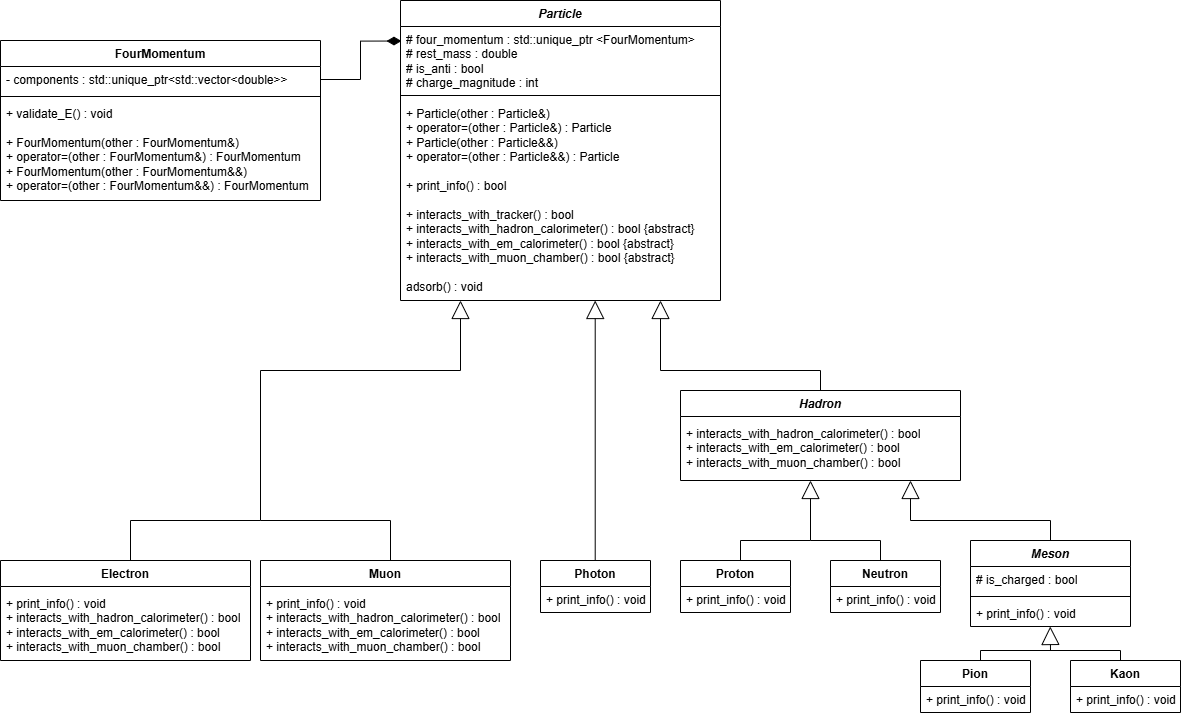

The diagram above was exported from draw.io. Its source (the exported page's mxGraphModel, read from the mxfile embedded in the PNG):
<mxGraphModel dx="2060" dy="1570" grid="1" gridSize="10" guides="1" tooltips="1" connect="1" arrows="1" fold="1" page="1" pageScale="1" pageWidth="1169" pageHeight="827" math="0" shadow="0">
  <root>
    <mxCell id="0" />
    <mxCell id="1" parent="0" />
    <mxCell id="_ZyaFQvhYmC1FNdz97Yb-1" parent="1" style="swimlane;fontStyle=1;align=center;verticalAlign=top;childLayout=stackLayout;horizontal=1;startSize=26;horizontalStack=0;resizeParent=1;resizeParentMax=0;resizeLast=0;collapsible=1;marginBottom=0;whiteSpace=wrap;html=1;" value="&lt;i&gt;Particle&lt;/i&gt;" vertex="1">
      <mxGeometry height="300" width="320" x="400" y="40" as="geometry">
        <mxRectangle height="30" width="80" x="400" y="40" as="alternateBounds" />
      </mxGeometry>
    </mxCell>
    <mxCell id="_ZyaFQvhYmC1FNdz97Yb-2" parent="_ZyaFQvhYmC1FNdz97Yb-1" style="text;strokeColor=none;fillColor=none;align=left;verticalAlign=top;spacingLeft=4;spacingRight=4;overflow=hidden;rotatable=0;points=[[0,0.5],[1,0.5]];portConstraint=eastwest;whiteSpace=wrap;html=1;" value="# four_momentum : std::unique_ptr &amp;lt;FourMomentum&amp;gt;&lt;div&gt;# rest_mass : double&lt;/div&gt;&lt;div&gt;# is_anti : bool&lt;/div&gt;&lt;div&gt;# charge_magnitude : int&lt;/div&gt;&lt;div&gt;&lt;br&gt;&lt;/div&gt;&lt;div&gt;&lt;br&gt;&lt;/div&gt;" vertex="1">
      <mxGeometry height="64" width="320" y="26" as="geometry" />
    </mxCell>
    <mxCell id="_ZyaFQvhYmC1FNdz97Yb-3" parent="_ZyaFQvhYmC1FNdz97Yb-1" style="line;strokeWidth=1;fillColor=none;align=left;verticalAlign=middle;spacingTop=-1;spacingLeft=3;spacingRight=3;rotatable=0;labelPosition=right;points=[];portConstraint=eastwest;strokeColor=inherit;" value="" vertex="1">
      <mxGeometry height="10" width="320" y="90" as="geometry" />
    </mxCell>
    <mxCell id="_ZyaFQvhYmC1FNdz97Yb-4" parent="_ZyaFQvhYmC1FNdz97Yb-1" style="text;strokeColor=none;fillColor=none;align=left;verticalAlign=top;spacingLeft=4;spacingRight=4;overflow=hidden;rotatable=0;points=[[0,0.5],[1,0.5]];portConstraint=eastwest;whiteSpace=wrap;html=1;" value="&lt;div&gt;+ Particle(other : Particle&amp;amp;)&lt;/div&gt;&lt;div&gt;+ operator=(other : Particle&amp;amp;) : Particle&lt;/div&gt;&lt;div&gt;+ Particle(other : Particle&amp;amp;&amp;amp;)&lt;/div&gt;&lt;div&gt;+ operator=(other : Particle&amp;amp;&amp;amp;) : Particle&lt;/div&gt;&lt;div&gt;&lt;br&gt;&lt;/div&gt;+ print_info() : bool&lt;div&gt;&lt;br&gt;&lt;div&gt;+ interacts_with_tracker() : bool&lt;/div&gt;&lt;div&gt;+ interacts_with_hadron_calorimeter() : bool {abstract}&lt;/div&gt;&lt;div&gt;+ interacts_with_em_calorimeter() : bool&amp;nbsp;&lt;span style=&quot;background-color: transparent; color: light-dark(rgb(0, 0, 0), rgb(255, 255, 255));&quot;&gt;{abstract}&lt;/span&gt;&lt;/div&gt;&lt;div&gt;+ interacts_with_muon_chamber() : bool&amp;nbsp;&lt;span style=&quot;background-color: transparent; color: light-dark(rgb(0, 0, 0), rgb(255, 255, 255));&quot;&gt;{abstract}&lt;/span&gt;&lt;/div&gt;&lt;div&gt;&lt;br&gt;&lt;/div&gt;&lt;div&gt;adsorb() : void&lt;/div&gt;&lt;/div&gt;" vertex="1">
      <mxGeometry height="200" width="320" y="100" as="geometry" />
    </mxCell>
    <mxCell id="_ZyaFQvhYmC1FNdz97Yb-6" parent="1" style="swimlane;fontStyle=1;align=center;verticalAlign=top;childLayout=stackLayout;horizontal=1;startSize=26;horizontalStack=0;resizeParent=1;resizeParentMax=0;resizeLast=0;collapsible=1;marginBottom=0;whiteSpace=wrap;html=1;" value="&lt;i&gt;Hadron&lt;/i&gt;" vertex="1">
      <mxGeometry height="90" width="280" x="680" y="430" as="geometry" />
    </mxCell>
    <mxCell id="_ZyaFQvhYmC1FNdz97Yb-7" parent="_ZyaFQvhYmC1FNdz97Yb-6" style="text;strokeColor=none;fillColor=none;align=left;verticalAlign=top;spacingLeft=4;spacingRight=4;overflow=hidden;rotatable=0;points=[[0,0.5],[1,0.5]];portConstraint=eastwest;whiteSpace=wrap;html=1;" value="+ field: type" vertex="1">
      <mxGeometry height="4" width="280" y="26" as="geometry" />
    </mxCell>
    <mxCell id="_ZyaFQvhYmC1FNdz97Yb-9" parent="_ZyaFQvhYmC1FNdz97Yb-6" style="text;strokeColor=none;fillColor=none;align=left;verticalAlign=top;spacingLeft=4;spacingRight=4;overflow=hidden;rotatable=0;points=[[0,0.5],[1,0.5]];portConstraint=eastwest;whiteSpace=wrap;html=1;" value="&lt;div&gt;+ interacts_with_hadron_calorimeter() : bool&lt;/div&gt;&lt;div&gt;+ interacts_with_em_calorimeter() : bool&lt;/div&gt;&lt;div&gt;+ interacts_with_muon_chamber() : bool&lt;/div&gt;&lt;div&gt;&lt;br&gt;&lt;/div&gt;" vertex="1">
      <mxGeometry height="60" width="280" y="30" as="geometry" />
    </mxCell>
    <mxCell id="_ZyaFQvhYmC1FNdz97Yb-15" edge="1" parent="1" style="endArrow=block;endSize=16;endFill=0;html=1;rounded=0;" value="">
      <mxGeometry relative="1" width="160" as="geometry">
        <mxPoint x="660" y="410" as="sourcePoint" />
        <mxPoint x="660" y="340" as="targetPoint" />
      </mxGeometry>
    </mxCell>
    <mxCell id="_ZyaFQvhYmC1FNdz97Yb-16" edge="1" parent="1" style="endArrow=none;endSize=16;endFill=0;html=1;rounded=0;" value="">
      <mxGeometry relative="1" width="160" as="geometry">
        <mxPoint x="660" y="410" as="sourcePoint" />
        <mxPoint x="820" y="410" as="targetPoint" />
      </mxGeometry>
    </mxCell>
    <mxCell id="_ZyaFQvhYmC1FNdz97Yb-17" edge="1" parent="1" style="endArrow=none;endSize=16;endFill=0;html=1;rounded=0;entryX=0.5;entryY=0;entryDx=0;entryDy=0;" target="_ZyaFQvhYmC1FNdz97Yb-6" value="">
      <mxGeometry relative="1" width="160" as="geometry">
        <mxPoint x="820" y="410" as="sourcePoint" />
        <mxPoint x="730" y="410" as="targetPoint" />
      </mxGeometry>
    </mxCell>
    <mxCell id="_ZyaFQvhYmC1FNdz97Yb-18" parent="1" style="swimlane;fontStyle=1;align=center;verticalAlign=top;childLayout=stackLayout;horizontal=1;startSize=26;horizontalStack=0;resizeParent=1;resizeParentMax=0;resizeLast=0;collapsible=1;marginBottom=0;whiteSpace=wrap;html=1;" value="&lt;i&gt;Meson&lt;/i&gt;" vertex="1">
      <mxGeometry height="86" width="160" x="970" y="580" as="geometry" />
    </mxCell>
    <mxCell id="_ZyaFQvhYmC1FNdz97Yb-19" parent="_ZyaFQvhYmC1FNdz97Yb-18" style="text;strokeColor=none;fillColor=none;align=left;verticalAlign=top;spacingLeft=4;spacingRight=4;overflow=hidden;rotatable=0;points=[[0,0.5],[1,0.5]];portConstraint=eastwest;whiteSpace=wrap;html=1;" value="# is_charged : bool" vertex="1">
      <mxGeometry height="26" width="160" y="26" as="geometry" />
    </mxCell>
    <mxCell id="_ZyaFQvhYmC1FNdz97Yb-20" parent="_ZyaFQvhYmC1FNdz97Yb-18" style="line;strokeWidth=1;fillColor=none;align=left;verticalAlign=middle;spacingTop=-1;spacingLeft=3;spacingRight=3;rotatable=0;labelPosition=right;points=[];portConstraint=eastwest;strokeColor=inherit;" value="" vertex="1">
      <mxGeometry height="8" width="160" y="52" as="geometry" />
    </mxCell>
    <mxCell id="_ZyaFQvhYmC1FNdz97Yb-21" parent="_ZyaFQvhYmC1FNdz97Yb-18" style="text;strokeColor=none;fillColor=none;align=left;verticalAlign=top;spacingLeft=4;spacingRight=4;overflow=hidden;rotatable=0;points=[[0,0.5],[1,0.5]];portConstraint=eastwest;whiteSpace=wrap;html=1;" value="+ print_info() : void&amp;nbsp;" vertex="1">
      <mxGeometry height="26" width="160" y="60" as="geometry" />
    </mxCell>
    <mxCell id="_ZyaFQvhYmC1FNdz97Yb-23" edge="1" parent="1" style="endArrow=none;endSize=16;endFill=0;html=1;rounded=0;" value="">
      <mxGeometry relative="1" width="160" as="geometry">
        <mxPoint x="910" y="560" as="sourcePoint" />
        <mxPoint x="1050" y="560" as="targetPoint" />
      </mxGeometry>
    </mxCell>
    <mxCell id="_ZyaFQvhYmC1FNdz97Yb-24" edge="1" parent="1" source="_ZyaFQvhYmC1FNdz97Yb-18" style="endArrow=none;endSize=16;endFill=0;html=1;rounded=0;exitX=0.5;exitY=0;exitDx=0;exitDy=0;" value="">
      <mxGeometry relative="1" width="160" as="geometry">
        <mxPoint x="800" y="630" as="sourcePoint" />
        <mxPoint x="1050" y="560" as="targetPoint" />
      </mxGeometry>
    </mxCell>
    <mxCell id="_ZyaFQvhYmC1FNdz97Yb-27" edge="1" parent="1" style="endArrow=block;endSize=16;endFill=0;html=1;rounded=0;" value="">
      <mxGeometry relative="1" width="160" as="geometry">
        <mxPoint x="910" y="560" as="sourcePoint" />
        <mxPoint x="910" y="520" as="targetPoint" />
      </mxGeometry>
    </mxCell>
    <mxCell id="_ZyaFQvhYmC1FNdz97Yb-28" parent="1" style="swimlane;fontStyle=1;align=center;verticalAlign=top;childLayout=stackLayout;horizontal=1;startSize=26;horizontalStack=0;resizeParent=1;resizeParentMax=0;resizeLast=0;collapsible=1;marginBottom=0;whiteSpace=wrap;html=1;" value="Pion" vertex="1">
      <mxGeometry height="52" width="110" x="920" y="700" as="geometry" />
    </mxCell>
    <mxCell id="_ZyaFQvhYmC1FNdz97Yb-31" parent="_ZyaFQvhYmC1FNdz97Yb-28" style="text;strokeColor=none;fillColor=none;align=left;verticalAlign=top;spacingLeft=4;spacingRight=4;overflow=hidden;rotatable=0;points=[[0,0.5],[1,0.5]];portConstraint=eastwest;whiteSpace=wrap;html=1;" value="+ print_info() : void" vertex="1">
      <mxGeometry height="26" width="110" y="26" as="geometry" />
    </mxCell>
    <mxCell id="_ZyaFQvhYmC1FNdz97Yb-32" parent="1" style="swimlane;fontStyle=1;align=center;verticalAlign=top;childLayout=stackLayout;horizontal=1;startSize=26;horizontalStack=0;resizeParent=1;resizeParentMax=0;resizeLast=0;collapsible=1;marginBottom=0;whiteSpace=wrap;html=1;" value="Kaon" vertex="1">
      <mxGeometry height="52" width="110" x="1070" y="700" as="geometry" />
    </mxCell>
    <mxCell id="_ZyaFQvhYmC1FNdz97Yb-33" parent="_ZyaFQvhYmC1FNdz97Yb-32" style="text;strokeColor=none;fillColor=none;align=left;verticalAlign=top;spacingLeft=4;spacingRight=4;overflow=hidden;rotatable=0;points=[[0,0.5],[1,0.5]];portConstraint=eastwest;whiteSpace=wrap;html=1;" value="+ print_info() : void" vertex="1">
      <mxGeometry height="26" width="110" y="26" as="geometry" />
    </mxCell>
    <mxCell id="_ZyaFQvhYmC1FNdz97Yb-34" edge="1" parent="1" style="endArrow=block;endSize=16;endFill=0;html=1;rounded=0;" value="">
      <mxGeometry relative="1" width="160" as="geometry">
        <mxPoint x="1050" y="690" as="sourcePoint" />
        <mxPoint x="1049.75" y="666" as="targetPoint" />
      </mxGeometry>
    </mxCell>
    <mxCell id="_ZyaFQvhYmC1FNdz97Yb-35" edge="1" parent="1" style="endArrow=none;endSize=16;endFill=0;html=1;rounded=0;" value="">
      <mxGeometry relative="1" width="160" as="geometry">
        <mxPoint x="980" y="690" as="sourcePoint" />
        <mxPoint x="1050" y="690" as="targetPoint" />
      </mxGeometry>
    </mxCell>
    <mxCell id="_ZyaFQvhYmC1FNdz97Yb-36" edge="1" parent="1" style="endArrow=none;endSize=16;endFill=0;html=1;rounded=0;" value="">
      <mxGeometry relative="1" width="160" as="geometry">
        <mxPoint x="980" y="690" as="sourcePoint" />
        <mxPoint x="980" y="700" as="targetPoint" />
      </mxGeometry>
    </mxCell>
    <mxCell id="_ZyaFQvhYmC1FNdz97Yb-37" edge="1" parent="1" style="endArrow=none;endSize=16;endFill=0;html=1;rounded=0;" value="">
      <mxGeometry relative="1" width="160" as="geometry">
        <mxPoint x="1049" y="690" as="sourcePoint" />
        <mxPoint x="1120" y="690" as="targetPoint" />
      </mxGeometry>
    </mxCell>
    <mxCell id="_ZyaFQvhYmC1FNdz97Yb-38" edge="1" parent="1" style="endArrow=none;endSize=16;endFill=0;html=1;rounded=0;" value="">
      <mxGeometry relative="1" width="160" as="geometry">
        <mxPoint x="1120" y="700" as="sourcePoint" />
        <mxPoint x="1120" y="690" as="targetPoint" />
      </mxGeometry>
    </mxCell>
    <mxCell id="_ZyaFQvhYmC1FNdz97Yb-39" parent="1" style="swimlane;fontStyle=1;align=center;verticalAlign=top;childLayout=stackLayout;horizontal=1;startSize=26;horizontalStack=0;resizeParent=1;resizeParentMax=0;resizeLast=0;collapsible=1;marginBottom=0;whiteSpace=wrap;html=1;" value="Proton" vertex="1">
      <mxGeometry height="52" width="110" x="680" y="600" as="geometry" />
    </mxCell>
    <mxCell id="_ZyaFQvhYmC1FNdz97Yb-40" parent="_ZyaFQvhYmC1FNdz97Yb-39" style="text;strokeColor=none;fillColor=none;align=left;verticalAlign=top;spacingLeft=4;spacingRight=4;overflow=hidden;rotatable=0;points=[[0,0.5],[1,0.5]];portConstraint=eastwest;whiteSpace=wrap;html=1;" value="+ print_info() : void" vertex="1">
      <mxGeometry height="26" width="110" y="26" as="geometry" />
    </mxCell>
    <mxCell id="_ZyaFQvhYmC1FNdz97Yb-41" parent="1" style="swimlane;fontStyle=1;align=center;verticalAlign=top;childLayout=stackLayout;horizontal=1;startSize=26;horizontalStack=0;resizeParent=1;resizeParentMax=0;resizeLast=0;collapsible=1;marginBottom=0;whiteSpace=wrap;html=1;" value="Neutron" vertex="1">
      <mxGeometry height="52" width="110" x="830" y="600" as="geometry" />
    </mxCell>
    <mxCell id="_ZyaFQvhYmC1FNdz97Yb-42" parent="_ZyaFQvhYmC1FNdz97Yb-41" style="text;strokeColor=none;fillColor=none;align=left;verticalAlign=top;spacingLeft=4;spacingRight=4;overflow=hidden;rotatable=0;points=[[0,0.5],[1,0.5]];portConstraint=eastwest;whiteSpace=wrap;html=1;" value="+ print_info() : void" vertex="1">
      <mxGeometry height="26" width="110" y="26" as="geometry" />
    </mxCell>
    <mxCell id="_ZyaFQvhYmC1FNdz97Yb-44" edge="1" parent="1" style="endArrow=none;endSize=16;endFill=0;html=1;rounded=0;" value="">
      <mxGeometry relative="1" width="160" as="geometry">
        <mxPoint x="810" y="580" as="sourcePoint" />
        <mxPoint x="880" y="580" as="targetPoint" />
      </mxGeometry>
    </mxCell>
    <mxCell id="_ZyaFQvhYmC1FNdz97Yb-46" edge="1" parent="1" style="endArrow=none;endSize=16;endFill=0;html=1;rounded=0;" value="">
      <mxGeometry relative="1" width="160" as="geometry">
        <mxPoint x="740" y="580" as="sourcePoint" />
        <mxPoint x="810" y="580" as="targetPoint" />
      </mxGeometry>
    </mxCell>
    <mxCell id="_ZyaFQvhYmC1FNdz97Yb-47" edge="1" parent="1" style="endArrow=block;endSize=16;endFill=0;html=1;rounded=0;" value="">
      <mxGeometry relative="1" width="160" as="geometry">
        <mxPoint x="810" y="580" as="sourcePoint" />
        <mxPoint x="810" y="520" as="targetPoint" />
      </mxGeometry>
    </mxCell>
    <mxCell id="_ZyaFQvhYmC1FNdz97Yb-49" edge="1" parent="1" style="endArrow=none;endSize=16;endFill=0;html=1;rounded=0;" value="&lt;br&gt;&lt;div&gt;&lt;br&gt;&lt;/div&gt;">
      <mxGeometry relative="1" width="160" as="geometry">
        <mxPoint x="740" y="580" as="sourcePoint" />
        <mxPoint x="740" y="600" as="targetPoint" />
      </mxGeometry>
    </mxCell>
    <mxCell id="_ZyaFQvhYmC1FNdz97Yb-50" edge="1" parent="1" style="endArrow=none;endSize=16;endFill=0;html=1;rounded=0;" value="&lt;br&gt;&lt;div&gt;&lt;br&gt;&lt;/div&gt;">
      <mxGeometry relative="1" width="160" as="geometry">
        <mxPoint x="880" y="580" as="sourcePoint" />
        <mxPoint x="880" y="600" as="targetPoint" />
      </mxGeometry>
    </mxCell>
    <mxCell id="_ZyaFQvhYmC1FNdz97Yb-51" parent="1" style="swimlane;fontStyle=1;align=center;verticalAlign=top;childLayout=stackLayout;horizontal=1;startSize=26;horizontalStack=0;resizeParent=1;resizeParentMax=0;resizeLast=0;collapsible=1;marginBottom=0;whiteSpace=wrap;html=1;" value="FourMomentum" vertex="1">
      <mxGeometry height="160" width="320" y="80" as="geometry" />
    </mxCell>
    <mxCell id="_ZyaFQvhYmC1FNdz97Yb-52" parent="_ZyaFQvhYmC1FNdz97Yb-51" style="text;strokeColor=none;fillColor=none;align=left;verticalAlign=top;spacingLeft=4;spacingRight=4;overflow=hidden;rotatable=0;points=[[0,0.5],[1,0.5]];portConstraint=eastwest;whiteSpace=wrap;html=1;" value="- components : std::unique_ptr&amp;lt;std::vector&amp;lt;double&amp;gt;&amp;gt;" vertex="1">
      <mxGeometry height="26" width="320" y="26" as="geometry" />
    </mxCell>
    <mxCell id="_ZyaFQvhYmC1FNdz97Yb-53" parent="_ZyaFQvhYmC1FNdz97Yb-51" style="line;strokeWidth=1;fillColor=none;align=left;verticalAlign=middle;spacingTop=-1;spacingLeft=3;spacingRight=3;rotatable=0;labelPosition=right;points=[];portConstraint=eastwest;strokeColor=inherit;" value="" vertex="1">
      <mxGeometry height="8" width="320" y="52" as="geometry" />
    </mxCell>
    <mxCell id="_ZyaFQvhYmC1FNdz97Yb-54" parent="_ZyaFQvhYmC1FNdz97Yb-51" style="text;strokeColor=none;fillColor=none;align=left;verticalAlign=top;spacingLeft=4;spacingRight=4;overflow=hidden;rotatable=0;points=[[0,0.5],[1,0.5]];portConstraint=eastwest;whiteSpace=wrap;html=1;" value="+ validate_E() : void&lt;div&gt;&lt;br&gt;&lt;/div&gt;&lt;div&gt;&lt;div&gt;+ FourMomentum(other : FourMomentum&amp;amp;)&lt;/div&gt;&lt;div&gt;+ operator=(other : FourMomentum&amp;amp;) :&amp;nbsp;&lt;span style=&quot;background-color: transparent; color: light-dark(rgb(0, 0, 0), rgb(255, 255, 255));&quot;&gt;FourMomentum&lt;/span&gt;&lt;/div&gt;&lt;div&gt;+ FourMomentum(other : FourMomentum&amp;amp;&amp;amp;)&lt;/div&gt;&lt;div&gt;+ operator=(other : FourMomentum&amp;amp;&amp;amp;) :&amp;nbsp;&lt;span style=&quot;background-color: transparent; color: light-dark(rgb(0, 0, 0), rgb(255, 255, 255));&quot;&gt;FourMomentum&lt;/span&gt;&lt;/div&gt;&lt;/div&gt;" vertex="1">
      <mxGeometry height="100" width="320" y="60" as="geometry" />
    </mxCell>
    <mxCell id="_ZyaFQvhYmC1FNdz97Yb-55" edge="1" parent="1" source="_ZyaFQvhYmC1FNdz97Yb-52" style="endArrow=diamondThin;html=1;endSize=12;startArrow=none;startSize=14;startFill=0;edgeStyle=orthogonalEdgeStyle;align=left;verticalAlign=bottom;rounded=0;entryX=0.003;entryY=0.227;entryDx=0;entryDy=0;entryPerimeter=0;endFill=1;exitX=1;exitY=0.5;exitDx=0;exitDy=0;" target="_ZyaFQvhYmC1FNdz97Yb-2" value="">
      <mxGeometry relative="1" x="-1" y="3" as="geometry">
        <mxPoint x="330" y="120" as="sourcePoint" />
        <mxPoint x="360" y="80" as="targetPoint" />
      </mxGeometry>
    </mxCell>
    <mxCell id="_ZyaFQvhYmC1FNdz97Yb-56" parent="1" style="swimlane;fontStyle=1;align=center;verticalAlign=top;childLayout=stackLayout;horizontal=1;startSize=26;horizontalStack=0;resizeParent=1;resizeParentMax=0;resizeLast=0;collapsible=1;marginBottom=0;whiteSpace=wrap;html=1;" value="Electron" vertex="1">
      <mxGeometry height="100" width="250" y="600" as="geometry" />
    </mxCell>
    <mxCell id="_ZyaFQvhYmC1FNdz97Yb-57" parent="_ZyaFQvhYmC1FNdz97Yb-56" style="text;strokeColor=none;fillColor=none;align=left;verticalAlign=top;spacingLeft=4;spacingRight=4;overflow=hidden;rotatable=0;points=[[0,0.5],[1,0.5]];portConstraint=eastwest;whiteSpace=wrap;html=1;" value="+ field: type" vertex="1">
      <mxGeometry height="4" width="250" y="26" as="geometry" />
    </mxCell>
    <mxCell id="_ZyaFQvhYmC1FNdz97Yb-58" parent="_ZyaFQvhYmC1FNdz97Yb-56" style="text;strokeColor=none;fillColor=none;align=left;verticalAlign=top;spacingLeft=4;spacingRight=4;overflow=hidden;rotatable=0;points=[[0,0.5],[1,0.5]];portConstraint=eastwest;whiteSpace=wrap;html=1;" value="&lt;div&gt;+ print_info() : void&lt;/div&gt;&lt;div&gt;+ interacts_with_hadron_calorimeter() : bool&lt;/div&gt;&lt;div&gt;+ interacts_with_em_calorimeter() : bool&lt;/div&gt;&lt;div&gt;+ interacts_with_muon_chamber() : bool&lt;/div&gt;&lt;div&gt;&lt;br&gt;&lt;/div&gt;" vertex="1">
      <mxGeometry height="70" width="250" y="30" as="geometry" />
    </mxCell>
    <mxCell id="_ZyaFQvhYmC1FNdz97Yb-78" edge="1" parent="1" style="endArrow=none;endSize=16;endFill=0;html=1;rounded=0;" value="">
      <mxGeometry relative="1" width="160" as="geometry">
        <mxPoint x="260" y="410" as="sourcePoint" />
        <mxPoint x="260" y="560" as="targetPoint" />
      </mxGeometry>
    </mxCell>
    <mxCell id="_ZyaFQvhYmC1FNdz97Yb-79" edge="1" parent="1" style="endArrow=none;endSize=16;endFill=0;html=1;rounded=0;" value="">
      <mxGeometry relative="1" width="160" as="geometry">
        <mxPoint x="260" y="410" as="sourcePoint" />
        <mxPoint x="460" y="410" as="targetPoint" />
      </mxGeometry>
    </mxCell>
    <mxCell id="_ZyaFQvhYmC1FNdz97Yb-80" edge="1" parent="1" style="endArrow=block;endSize=16;endFill=0;html=1;rounded=0;" value="">
      <mxGeometry relative="1" width="160" as="geometry">
        <mxPoint x="460" y="410" as="sourcePoint" />
        <mxPoint x="460" y="340" as="targetPoint" />
      </mxGeometry>
    </mxCell>
    <mxCell id="_ZyaFQvhYmC1FNdz97Yb-81" edge="1" parent="1" style="endArrow=block;endSize=16;endFill=0;html=1;rounded=0;" value="">
      <mxGeometry relative="1" width="160" as="geometry">
        <mxPoint x="594.71" y="600" as="sourcePoint" />
        <mxPoint x="594.71" y="340" as="targetPoint" />
      </mxGeometry>
    </mxCell>
    <mxCell id="_ZyaFQvhYmC1FNdz97Yb-82" parent="1" style="swimlane;fontStyle=1;align=center;verticalAlign=top;childLayout=stackLayout;horizontal=1;startSize=26;horizontalStack=0;resizeParent=1;resizeParentMax=0;resizeLast=0;collapsible=1;marginBottom=0;whiteSpace=wrap;html=1;" value="Photon" vertex="1">
      <mxGeometry height="52" width="110" x="540" y="600" as="geometry" />
    </mxCell>
    <mxCell id="_ZyaFQvhYmC1FNdz97Yb-83" parent="_ZyaFQvhYmC1FNdz97Yb-82" style="text;strokeColor=none;fillColor=none;align=left;verticalAlign=top;spacingLeft=4;spacingRight=4;overflow=hidden;rotatable=0;points=[[0,0.5],[1,0.5]];portConstraint=eastwest;whiteSpace=wrap;html=1;" value="+ print_info() : void" vertex="1">
      <mxGeometry height="26" width="110" y="26" as="geometry" />
    </mxCell>
    <mxCell id="_PPq2xCWcKs3-71RLCA--1" parent="1" style="swimlane;fontStyle=1;align=center;verticalAlign=top;childLayout=stackLayout;horizontal=1;startSize=26;horizontalStack=0;resizeParent=1;resizeParentMax=0;resizeLast=0;collapsible=1;marginBottom=0;whiteSpace=wrap;html=1;" value="Muon" vertex="1">
      <mxGeometry height="100" width="250" x="260" y="600" as="geometry" />
    </mxCell>
    <mxCell id="_PPq2xCWcKs3-71RLCA--2" parent="_PPq2xCWcKs3-71RLCA--1" style="text;strokeColor=none;fillColor=none;align=left;verticalAlign=top;spacingLeft=4;spacingRight=4;overflow=hidden;rotatable=0;points=[[0,0.5],[1,0.5]];portConstraint=eastwest;whiteSpace=wrap;html=1;" value="+ field: type" vertex="1">
      <mxGeometry height="4" width="250" y="26" as="geometry" />
    </mxCell>
    <mxCell id="_PPq2xCWcKs3-71RLCA--3" parent="_PPq2xCWcKs3-71RLCA--1" style="text;strokeColor=none;fillColor=none;align=left;verticalAlign=top;spacingLeft=4;spacingRight=4;overflow=hidden;rotatable=0;points=[[0,0.5],[1,0.5]];portConstraint=eastwest;whiteSpace=wrap;html=1;" value="&lt;div&gt;+ print_info() : void&lt;/div&gt;&lt;div&gt;+ interacts_with_hadron_calorimeter() : bool&lt;/div&gt;&lt;div&gt;+ interacts_with_em_calorimeter() : bool&lt;/div&gt;&lt;div&gt;+ interacts_with_muon_chamber() : bool&lt;/div&gt;&lt;div&gt;&lt;br&gt;&lt;/div&gt;" vertex="1">
      <mxGeometry height="70" width="250" y="30" as="geometry" />
    </mxCell>
    <mxCell id="_PPq2xCWcKs3-71RLCA--4" edge="1" parent="1" style="endArrow=none;endSize=16;endFill=0;html=1;rounded=0;" value="">
      <mxGeometry relative="1" width="160" as="geometry">
        <mxPoint x="260" y="560" as="sourcePoint" />
        <mxPoint x="390" y="560" as="targetPoint" />
      </mxGeometry>
    </mxCell>
    <mxCell id="_PPq2xCWcKs3-71RLCA--5" edge="1" parent="1" style="endArrow=none;endSize=16;endFill=0;html=1;rounded=0;" value="">
      <mxGeometry relative="1" width="160" as="geometry">
        <mxPoint x="130" y="560" as="sourcePoint" />
        <mxPoint x="260" y="560" as="targetPoint" />
      </mxGeometry>
    </mxCell>
    <mxCell id="_PPq2xCWcKs3-71RLCA--6" edge="1" parent="1" style="endArrow=none;endSize=16;endFill=0;html=1;rounded=0;" value="">
      <mxGeometry relative="1" width="160" as="geometry">
        <mxPoint x="130" y="560" as="sourcePoint" />
        <mxPoint x="130" y="600" as="targetPoint" />
      </mxGeometry>
    </mxCell>
    <mxCell id="_PPq2xCWcKs3-71RLCA--7" edge="1" parent="1" style="endArrow=none;endSize=16;endFill=0;html=1;rounded=0;" value="">
      <mxGeometry relative="1" width="160" as="geometry">
        <mxPoint x="390" y="560" as="sourcePoint" />
        <mxPoint x="390" y="600" as="targetPoint" />
      </mxGeometry>
    </mxCell>
  </root>
</mxGraphModel>